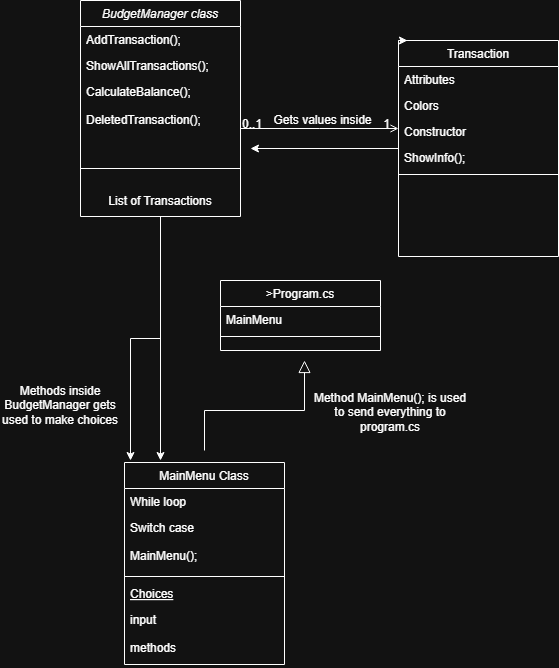

The diagram above was exported from draw.io. Its source (the exported page's mxGraphModel, read from the mxfile embedded in the PNG):
<mxGraphModel dx="2892" dy="1104" grid="1" gridSize="10" guides="1" tooltips="1" connect="1" arrows="1" fold="1" page="1" pageScale="1" pageWidth="827" pageHeight="1169" math="0" shadow="0">
  <root>
    <mxCell id="WIyWlLk6GJQsqaUBKTNV-0" />
    <mxCell id="WIyWlLk6GJQsqaUBKTNV-1" parent="WIyWlLk6GJQsqaUBKTNV-0" />
    <mxCell id="zkfFHV4jXpPFQw0GAbJ--0" value="BudgetManager class" style="swimlane;fontStyle=2;align=center;verticalAlign=top;childLayout=stackLayout;horizontal=1;startSize=26;horizontalStack=0;resizeParent=1;resizeLast=0;collapsible=1;marginBottom=0;rounded=0;shadow=0;strokeWidth=1;" parent="WIyWlLk6GJQsqaUBKTNV-1" vertex="1">
      <mxGeometry x="190" y="80" width="160" height="216" as="geometry">
        <mxRectangle x="230" y="140" width="160" height="26" as="alternateBounds" />
      </mxGeometry>
    </mxCell>
    <mxCell id="zkfFHV4jXpPFQw0GAbJ--1" value="AddTransaction();" style="text;align=left;verticalAlign=top;spacingLeft=4;spacingRight=4;overflow=hidden;rotatable=0;points=[[0,0.5],[1,0.5]];portConstraint=eastwest;" parent="zkfFHV4jXpPFQw0GAbJ--0" vertex="1">
      <mxGeometry y="26" width="160" height="26" as="geometry" />
    </mxCell>
    <mxCell id="zkfFHV4jXpPFQw0GAbJ--2" value="ShowAllTransactions();" style="text;align=left;verticalAlign=top;spacingLeft=4;spacingRight=4;overflow=hidden;rotatable=0;points=[[0,0.5],[1,0.5]];portConstraint=eastwest;rounded=0;shadow=0;html=0;" parent="zkfFHV4jXpPFQw0GAbJ--0" vertex="1">
      <mxGeometry y="52" width="160" height="26" as="geometry" />
    </mxCell>
    <mxCell id="zkfFHV4jXpPFQw0GAbJ--3" value="CalculateBalance();&#10;&#10;DeletedTransaction();" style="text;align=left;verticalAlign=top;spacingLeft=4;spacingRight=4;overflow=hidden;rotatable=0;points=[[0,0.5],[1,0.5]];portConstraint=eastwest;rounded=0;shadow=0;html=0;" parent="zkfFHV4jXpPFQw0GAbJ--0" vertex="1">
      <mxGeometry y="78" width="160" height="72" as="geometry" />
    </mxCell>
    <mxCell id="zkfFHV4jXpPFQw0GAbJ--4" value="" style="line;html=1;strokeWidth=1;align=left;verticalAlign=middle;spacingTop=-1;spacingLeft=3;spacingRight=3;rotatable=0;labelPosition=right;points=[];portConstraint=eastwest;" parent="zkfFHV4jXpPFQw0GAbJ--0" vertex="1">
      <mxGeometry y="150" width="160" height="36" as="geometry" />
    </mxCell>
    <mxCell id="RSYKbEzfxcSsb_cIqJLb-5" style="edgeStyle=orthogonalEdgeStyle;rounded=0;orthogonalLoop=1;jettySize=auto;html=1;" edge="1" parent="zkfFHV4jXpPFQw0GAbJ--0" source="RSYKbEzfxcSsb_cIqJLb-0">
      <mxGeometry relative="1" as="geometry">
        <mxPoint x="80" y="460" as="targetPoint" />
      </mxGeometry>
    </mxCell>
    <mxCell id="RSYKbEzfxcSsb_cIqJLb-7" style="edgeStyle=orthogonalEdgeStyle;rounded=0;orthogonalLoop=1;jettySize=auto;html=1;" edge="1" parent="zkfFHV4jXpPFQw0GAbJ--0" source="RSYKbEzfxcSsb_cIqJLb-0">
      <mxGeometry relative="1" as="geometry">
        <mxPoint x="50" y="460" as="targetPoint" />
      </mxGeometry>
    </mxCell>
    <mxCell id="RSYKbEzfxcSsb_cIqJLb-0" value="List of Transactions" style="text;html=1;whiteSpace=wrap;strokeColor=none;fillColor=none;align=center;verticalAlign=middle;rounded=0;" vertex="1" parent="zkfFHV4jXpPFQw0GAbJ--0">
      <mxGeometry y="186" width="160" height="30" as="geometry" />
    </mxCell>
    <mxCell id="zkfFHV4jXpPFQw0GAbJ--6" value="MainMenu Class" style="swimlane;fontStyle=0;align=center;verticalAlign=top;childLayout=stackLayout;horizontal=1;startSize=26;horizontalStack=0;resizeParent=1;resizeLast=0;collapsible=1;marginBottom=0;rounded=0;shadow=0;strokeWidth=1;" parent="WIyWlLk6GJQsqaUBKTNV-1" vertex="1">
      <mxGeometry x="234" y="542" width="160" height="202" as="geometry">
        <mxRectangle x="130" y="380" width="160" height="26" as="alternateBounds" />
      </mxGeometry>
    </mxCell>
    <mxCell id="zkfFHV4jXpPFQw0GAbJ--7" value="While loop" style="text;align=left;verticalAlign=top;spacingLeft=4;spacingRight=4;overflow=hidden;rotatable=0;points=[[0,0.5],[1,0.5]];portConstraint=eastwest;" parent="zkfFHV4jXpPFQw0GAbJ--6" vertex="1">
      <mxGeometry y="26" width="160" height="26" as="geometry" />
    </mxCell>
    <mxCell id="zkfFHV4jXpPFQw0GAbJ--8" value="Switch case&#10;&#10;MainMenu();" style="text;align=left;verticalAlign=top;spacingLeft=4;spacingRight=4;overflow=hidden;rotatable=0;points=[[0,0.5],[1,0.5]];portConstraint=eastwest;rounded=0;shadow=0;html=0;" parent="zkfFHV4jXpPFQw0GAbJ--6" vertex="1">
      <mxGeometry y="52" width="160" height="58" as="geometry" />
    </mxCell>
    <mxCell id="zkfFHV4jXpPFQw0GAbJ--9" value="" style="line;html=1;strokeWidth=1;align=left;verticalAlign=middle;spacingTop=-1;spacingLeft=3;spacingRight=3;rotatable=0;labelPosition=right;points=[];portConstraint=eastwest;" parent="zkfFHV4jXpPFQw0GAbJ--6" vertex="1">
      <mxGeometry y="110" width="160" height="8" as="geometry" />
    </mxCell>
    <mxCell id="zkfFHV4jXpPFQw0GAbJ--10" value="Choices" style="text;align=left;verticalAlign=top;spacingLeft=4;spacingRight=4;overflow=hidden;rotatable=0;points=[[0,0.5],[1,0.5]];portConstraint=eastwest;fontStyle=4" parent="zkfFHV4jXpPFQw0GAbJ--6" vertex="1">
      <mxGeometry y="118" width="160" height="26" as="geometry" />
    </mxCell>
    <mxCell id="zkfFHV4jXpPFQw0GAbJ--11" value="input&#10;&#10;methods&#10;" style="text;align=left;verticalAlign=top;spacingLeft=4;spacingRight=4;overflow=hidden;rotatable=0;points=[[0,0.5],[1,0.5]];portConstraint=eastwest;" parent="zkfFHV4jXpPFQw0GAbJ--6" vertex="1">
      <mxGeometry y="144" width="160" height="58" as="geometry" />
    </mxCell>
    <mxCell id="zkfFHV4jXpPFQw0GAbJ--12" value="" style="endArrow=block;endSize=10;endFill=0;shadow=0;strokeWidth=1;rounded=0;curved=0;edgeStyle=elbowEdgeStyle;elbow=vertical;" parent="WIyWlLk6GJQsqaUBKTNV-1" edge="1">
      <mxGeometry width="160" relative="1" as="geometry">
        <mxPoint x="314" y="530" as="sourcePoint" />
        <mxPoint x="414" y="440" as="targetPoint" />
        <Array as="points">
          <mxPoint x="360" y="490" />
        </Array>
      </mxGeometry>
    </mxCell>
    <mxCell id="zkfFHV4jXpPFQw0GAbJ--13" value="&gt;Program.cs" style="swimlane;fontStyle=0;align=center;verticalAlign=top;childLayout=stackLayout;horizontal=1;startSize=26;horizontalStack=0;resizeParent=1;resizeLast=0;collapsible=1;marginBottom=0;rounded=0;shadow=0;strokeWidth=1;" parent="WIyWlLk6GJQsqaUBKTNV-1" vertex="1">
      <mxGeometry x="330" y="360" width="160" height="70" as="geometry">
        <mxRectangle x="340" y="380" width="170" height="26" as="alternateBounds" />
      </mxGeometry>
    </mxCell>
    <mxCell id="zkfFHV4jXpPFQw0GAbJ--14" value="MainMenu" style="text;align=left;verticalAlign=top;spacingLeft=4;spacingRight=4;overflow=hidden;rotatable=0;points=[[0,0.5],[1,0.5]];portConstraint=eastwest;" parent="zkfFHV4jXpPFQw0GAbJ--13" vertex="1">
      <mxGeometry y="26" width="160" height="26" as="geometry" />
    </mxCell>
    <mxCell id="zkfFHV4jXpPFQw0GAbJ--15" value="" style="line;html=1;strokeWidth=1;align=left;verticalAlign=middle;spacingTop=-1;spacingLeft=3;spacingRight=3;rotatable=0;labelPosition=right;points=[];portConstraint=eastwest;" parent="zkfFHV4jXpPFQw0GAbJ--13" vertex="1">
      <mxGeometry y="52" width="160" height="8" as="geometry" />
    </mxCell>
    <mxCell id="RSYKbEzfxcSsb_cIqJLb-4" style="edgeStyle=orthogonalEdgeStyle;rounded=0;orthogonalLoop=1;jettySize=auto;html=1;" edge="1" parent="WIyWlLk6GJQsqaUBKTNV-1" source="zkfFHV4jXpPFQw0GAbJ--17">
      <mxGeometry relative="1" as="geometry">
        <mxPoint x="360" y="228" as="targetPoint" />
      </mxGeometry>
    </mxCell>
    <mxCell id="zkfFHV4jXpPFQw0GAbJ--17" value="Transaction" style="swimlane;fontStyle=0;align=center;verticalAlign=top;childLayout=stackLayout;horizontal=1;startSize=26;horizontalStack=0;resizeParent=1;resizeLast=0;collapsible=1;marginBottom=0;rounded=0;shadow=0;strokeWidth=1;" parent="WIyWlLk6GJQsqaUBKTNV-1" vertex="1">
      <mxGeometry x="508" y="120" width="160" height="216" as="geometry">
        <mxRectangle x="550" y="140" width="160" height="26" as="alternateBounds" />
      </mxGeometry>
    </mxCell>
    <mxCell id="zkfFHV4jXpPFQw0GAbJ--18" value="Attributes" style="text;align=left;verticalAlign=top;spacingLeft=4;spacingRight=4;overflow=hidden;rotatable=0;points=[[0,0.5],[1,0.5]];portConstraint=eastwest;" parent="zkfFHV4jXpPFQw0GAbJ--17" vertex="1">
      <mxGeometry y="26" width="160" height="26" as="geometry" />
    </mxCell>
    <mxCell id="zkfFHV4jXpPFQw0GAbJ--19" value="Colors" style="text;align=left;verticalAlign=top;spacingLeft=4;spacingRight=4;overflow=hidden;rotatable=0;points=[[0,0.5],[1,0.5]];portConstraint=eastwest;rounded=0;shadow=0;html=0;" parent="zkfFHV4jXpPFQw0GAbJ--17" vertex="1">
      <mxGeometry y="52" width="160" height="26" as="geometry" />
    </mxCell>
    <mxCell id="zkfFHV4jXpPFQw0GAbJ--20" value="Constructor" style="text;align=left;verticalAlign=top;spacingLeft=4;spacingRight=4;overflow=hidden;rotatable=0;points=[[0,0.5],[1,0.5]];portConstraint=eastwest;rounded=0;shadow=0;html=0;" parent="zkfFHV4jXpPFQw0GAbJ--17" vertex="1">
      <mxGeometry y="78" width="160" height="26" as="geometry" />
    </mxCell>
    <mxCell id="zkfFHV4jXpPFQw0GAbJ--21" value="ShowInfo();" style="text;align=left;verticalAlign=top;spacingLeft=4;spacingRight=4;overflow=hidden;rotatable=0;points=[[0,0.5],[1,0.5]];portConstraint=eastwest;rounded=0;shadow=0;html=0;" parent="zkfFHV4jXpPFQw0GAbJ--17" vertex="1">
      <mxGeometry y="104" width="160" height="26" as="geometry" />
    </mxCell>
    <mxCell id="zkfFHV4jXpPFQw0GAbJ--23" value="" style="line;html=1;strokeWidth=1;align=left;verticalAlign=middle;spacingTop=-1;spacingLeft=3;spacingRight=3;rotatable=0;labelPosition=right;points=[];portConstraint=eastwest;" parent="zkfFHV4jXpPFQw0GAbJ--17" vertex="1">
      <mxGeometry y="130" width="160" height="8" as="geometry" />
    </mxCell>
    <mxCell id="zkfFHV4jXpPFQw0GAbJ--26" value="" style="endArrow=open;shadow=0;strokeWidth=1;rounded=0;curved=0;endFill=1;edgeStyle=elbowEdgeStyle;elbow=vertical;" parent="WIyWlLk6GJQsqaUBKTNV-1" source="zkfFHV4jXpPFQw0GAbJ--0" target="zkfFHV4jXpPFQw0GAbJ--17" edge="1">
      <mxGeometry x="0.5" y="41" relative="1" as="geometry">
        <mxPoint x="380" y="192" as="sourcePoint" />
        <mxPoint x="540" y="192" as="targetPoint" />
        <mxPoint x="-40" y="32" as="offset" />
      </mxGeometry>
    </mxCell>
    <mxCell id="zkfFHV4jXpPFQw0GAbJ--27" value="0..1" style="resizable=0;align=left;verticalAlign=bottom;labelBackgroundColor=none;fontSize=12;" parent="zkfFHV4jXpPFQw0GAbJ--26" connectable="0" vertex="1">
      <mxGeometry x="-1" relative="1" as="geometry">
        <mxPoint y="4" as="offset" />
      </mxGeometry>
    </mxCell>
    <mxCell id="zkfFHV4jXpPFQw0GAbJ--28" value="1" style="resizable=0;align=right;verticalAlign=bottom;labelBackgroundColor=none;fontSize=12;" parent="zkfFHV4jXpPFQw0GAbJ--26" connectable="0" vertex="1">
      <mxGeometry x="1" relative="1" as="geometry">
        <mxPoint x="-7" y="4" as="offset" />
      </mxGeometry>
    </mxCell>
    <mxCell id="zkfFHV4jXpPFQw0GAbJ--29" value="Gets values inside" style="text;html=1;resizable=0;points=[];;align=center;verticalAlign=middle;labelBackgroundColor=none;rounded=0;shadow=0;strokeWidth=1;fontSize=12;" parent="zkfFHV4jXpPFQw0GAbJ--26" vertex="1" connectable="0">
      <mxGeometry x="0.5" y="49" relative="1" as="geometry">
        <mxPoint x="-38" y="40" as="offset" />
      </mxGeometry>
    </mxCell>
    <mxCell id="RSYKbEzfxcSsb_cIqJLb-3" style="edgeStyle=orthogonalEdgeStyle;rounded=0;orthogonalLoop=1;jettySize=auto;html=1;exitX=0;exitY=0;exitDx=0;exitDy=0;entryX=0.056;entryY=0;entryDx=0;entryDy=0;entryPerimeter=0;" edge="1" parent="WIyWlLk6GJQsqaUBKTNV-1" source="zkfFHV4jXpPFQw0GAbJ--17" target="zkfFHV4jXpPFQw0GAbJ--17">
      <mxGeometry relative="1" as="geometry" />
    </mxCell>
    <mxCell id="RSYKbEzfxcSsb_cIqJLb-8" value="Methods inside BudgetManager gets used to make choices" style="text;html=1;whiteSpace=wrap;strokeColor=none;fillColor=none;align=center;verticalAlign=middle;rounded=0;" vertex="1" parent="WIyWlLk6GJQsqaUBKTNV-1">
      <mxGeometry x="110" y="440" width="120" height="90" as="geometry" />
    </mxCell>
    <mxCell id="RSYKbEzfxcSsb_cIqJLb-9" value="Method MainMenu(); is used to send everything to program.cs" style="text;html=1;whiteSpace=wrap;strokeColor=none;fillColor=none;align=center;verticalAlign=middle;rounded=0;" vertex="1" parent="WIyWlLk6GJQsqaUBKTNV-1">
      <mxGeometry x="420" y="442" width="160" height="100" as="geometry" />
    </mxCell>
  </root>
</mxGraphModel>